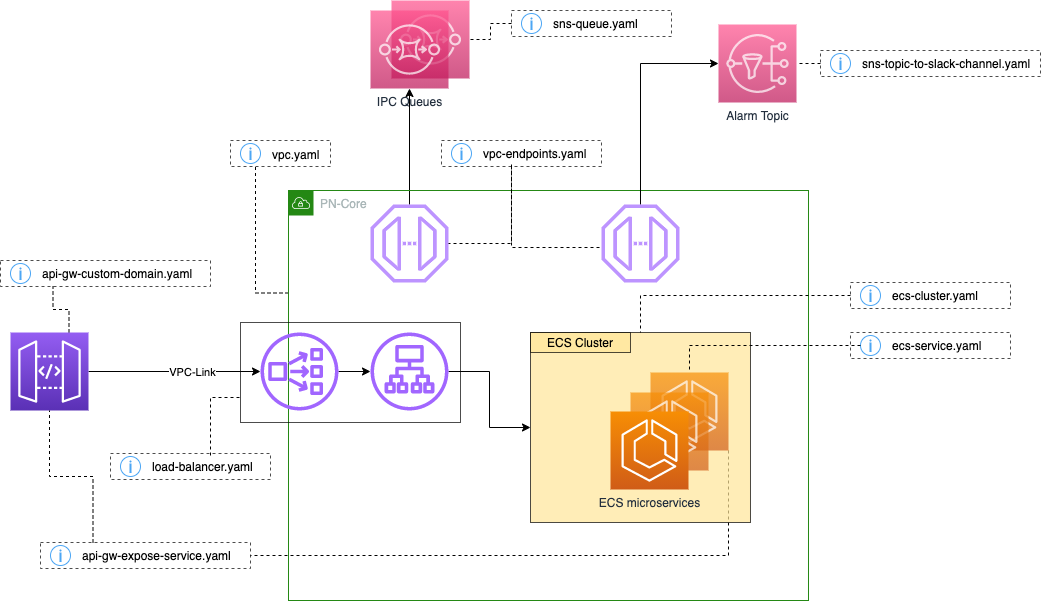

The diagram above was exported from draw.io. Its source (the exported page's mxGraphModel, read from the mxfile embedded in the PNG):
<mxGraphModel dx="1106" dy="820" grid="1" gridSize="10" guides="1" tooltips="1" connect="1" arrows="1" fold="1" page="1" pageScale="1" pageWidth="1169" pageHeight="827" math="0" shadow="0">
  <root>
    <mxCell id="0" />
    <mxCell id="1" parent="0" />
    <mxCell id="54l53fkF1UDd731qO1px-48" value="" style="sketch=0;points=[[0,0,0],[0.25,0,0],[0.5,0,0],[0.75,0,0],[1,0,0],[0,1,0],[0.25,1,0],[0.5,1,0],[0.75,1,0],[1,1,0],[0,0.25,0],[0,0.5,0],[0,0.75,0],[1,0.25,0],[1,0.5,0],[1,0.75,0]];outlineConnect=0;fontColor=#232F3E;gradientColor=#FF4F8B;gradientDirection=north;fillColor=#BC1356;strokeColor=#ffffff;dashed=0;verticalLabelPosition=bottom;verticalAlign=top;align=center;html=1;fontSize=12;fontStyle=0;aspect=fixed;shape=mxgraph.aws4.resourceIcon;resIcon=mxgraph.aws4.sqs;opacity=70;" vertex="1" parent="1">
      <mxGeometry x="421" y="30" width="78" height="78" as="geometry" />
    </mxCell>
    <mxCell id="54l53fkF1UDd731qO1px-21" style="edgeStyle=orthogonalEdgeStyle;rounded=0;orthogonalLoop=1;jettySize=auto;html=1;entryX=0.5;entryY=1;entryDx=0;entryDy=0;entryPerimeter=0;" edge="1" parent="1" source="54l53fkF1UDd731qO1px-59" target="54l53fkF1UDd731qO1px-19">
      <mxGeometry relative="1" as="geometry" />
    </mxCell>
    <mxCell id="54l53fkF1UDd731qO1px-83" style="edgeStyle=orthogonalEdgeStyle;rounded=0;orthogonalLoop=1;jettySize=auto;html=1;exitX=0;exitY=0.25;exitDx=0;exitDy=0;entryX=0.25;entryY=1;entryDx=0;entryDy=0;dashed=1;endArrow=none;endFill=0;" edge="1" parent="1" source="2" target="54l53fkF1UDd731qO1px-63">
      <mxGeometry relative="1" as="geometry" />
    </mxCell>
    <mxCell id="2" value="PN-Core" style="points=[[0,0],[0.25,0],[0.5,0],[0.75,0],[1,0],[1,0.25],[1,0.5],[1,0.75],[1,1],[0.75,1],[0.5,1],[0.25,1],[0,1],[0,0.75],[0,0.5],[0,0.25]];outlineConnect=0;gradientColor=none;html=1;whiteSpace=wrap;fontSize=12;fontStyle=0;shape=mxgraph.aws4.group;grIcon=mxgraph.aws4.group_vpc;strokeColor=#248814;fillColor=none;verticalAlign=top;align=left;spacingLeft=30;fontColor=#AAB7B8;dashed=0;" parent="1" vertex="1">
      <mxGeometry x="318" y="220" width="520" height="410" as="geometry" />
    </mxCell>
    <mxCell id="54l53fkF1UDd731qO1px-80" style="edgeStyle=orthogonalEdgeStyle;rounded=0;orthogonalLoop=1;jettySize=auto;html=1;exitX=1;exitY=1;exitDx=0;exitDy=0;entryX=1;entryY=0.5;entryDx=0;entryDy=0;dashed=1;endArrow=none;endFill=0;exitPerimeter=0;" edge="1" parent="1" source="54l53fkF1UDd731qO1px-15" target="54l53fkF1UDd731qO1px-40">
      <mxGeometry relative="1" as="geometry" />
    </mxCell>
    <mxCell id="54l53fkF1UDd731qO1px-17" value="" style="rounded=0;whiteSpace=wrap;html=1;fillColor=#FFE599;opacity=70;" vertex="1" parent="1">
      <mxGeometry x="560" y="362" width="220" height="190" as="geometry" />
    </mxCell>
    <mxCell id="54l53fkF1UDd731qO1px-9" style="edgeStyle=orthogonalEdgeStyle;rounded=0;orthogonalLoop=1;jettySize=auto;html=1;" edge="1" parent="1" source="3" target="7">
      <mxGeometry relative="1" as="geometry" />
    </mxCell>
    <mxCell id="54l53fkF1UDd731qO1px-10" value="VPC-Link" style="edgeLabel;html=1;align=center;verticalAlign=middle;resizable=0;points=[];" vertex="1" connectable="0" parent="54l53fkF1UDd731qO1px-9">
      <mxGeometry x="0.1977" relative="1" as="geometry">
        <mxPoint as="offset" />
      </mxGeometry>
    </mxCell>
    <mxCell id="54l53fkF1UDd731qO1px-77" style="edgeStyle=orthogonalEdgeStyle;rounded=0;orthogonalLoop=1;jettySize=auto;html=1;exitX=0.75;exitY=0;exitDx=0;exitDy=0;exitPerimeter=0;entryX=0.25;entryY=1;entryDx=0;entryDy=0;dashed=1;endArrow=none;endFill=0;" edge="1" parent="1" source="3" target="54l53fkF1UDd731qO1px-36">
      <mxGeometry relative="1" as="geometry" />
    </mxCell>
    <mxCell id="3" value="" style="points=[[0,0,0],[0.25,0,0],[0.5,0,0],[0.75,0,0],[1,0,0],[0,1,0],[0.25,1,0],[0.5,1,0],[0.75,1,0],[1,1,0],[0,0.25,0],[0,0.5,0],[0,0.75,0],[1,0.25,0],[1,0.5,0],[1,0.75,0]];outlineConnect=0;fontColor=#232F3E;gradientColor=#945DF2;gradientDirection=north;fillColor=#5A30B5;strokeColor=#ffffff;dashed=0;verticalLabelPosition=bottom;verticalAlign=top;align=center;html=1;fontSize=12;fontStyle=0;aspect=fixed;shape=mxgraph.aws4.resourceIcon;resIcon=mxgraph.aws4.api_gateway;" parent="1" vertex="1">
      <mxGeometry x="40" y="362" width="78" height="78" as="geometry" />
    </mxCell>
    <mxCell id="54l53fkF1UDd731qO1px-12" style="edgeStyle=orthogonalEdgeStyle;rounded=0;orthogonalLoop=1;jettySize=auto;html=1;" edge="1" parent="1" source="7" target="54l53fkF1UDd731qO1px-11">
      <mxGeometry relative="1" as="geometry" />
    </mxCell>
    <mxCell id="7" value="" style="outlineConnect=0;fontColor=#232F3E;gradientColor=none;fillColor=#A166FF;strokeColor=none;dashed=0;verticalLabelPosition=bottom;verticalAlign=top;align=center;html=1;fontSize=12;fontStyle=0;aspect=fixed;pointerEvents=1;shape=mxgraph.aws4.network_load_balancer;" parent="1" vertex="1">
      <mxGeometry x="290" y="362" width="78" height="78" as="geometry" />
    </mxCell>
    <mxCell id="54l53fkF1UDd731qO1px-23" style="edgeStyle=orthogonalEdgeStyle;rounded=0;orthogonalLoop=1;jettySize=auto;html=1;" edge="1" parent="1" source="54l53fkF1UDd731qO1px-11" target="54l53fkF1UDd731qO1px-17">
      <mxGeometry relative="1" as="geometry" />
    </mxCell>
    <mxCell id="54l53fkF1UDd731qO1px-11" value="" style="sketch=0;outlineConnect=0;fontColor=#232F3E;gradientColor=none;fillColor=#A166FF;strokeColor=none;dashed=0;verticalLabelPosition=bottom;verticalAlign=top;align=center;html=1;fontSize=12;fontStyle=0;aspect=fixed;pointerEvents=1;shape=mxgraph.aws4.application_load_balancer;" vertex="1" parent="1">
      <mxGeometry x="400" y="362" width="78" height="78" as="geometry" />
    </mxCell>
    <mxCell id="54l53fkF1UDd731qO1px-15" value="" style="sketch=0;points=[[0,0,0],[0.25,0,0],[0.5,0,0],[0.75,0,0],[1,0,0],[0,1,0],[0.25,1,0],[0.5,1,0],[0.75,1,0],[1,1,0],[0,0.25,0],[0,0.5,0],[0,0.75,0],[1,0.25,0],[1,0.5,0],[1,0.75,0]];outlineConnect=0;fontColor=#232F3E;gradientColor=#F78E04;gradientDirection=north;fillColor=#D05C17;strokeColor=#ffffff;dashed=0;verticalLabelPosition=bottom;verticalAlign=top;align=center;html=1;fontSize=12;fontStyle=0;aspect=fixed;shape=mxgraph.aws4.resourceIcon;resIcon=mxgraph.aws4.ecs;opacity=70;" vertex="1" parent="1">
      <mxGeometry x="680" y="402" width="78" height="78" as="geometry" />
    </mxCell>
    <mxCell id="54l53fkF1UDd731qO1px-14" value="" style="sketch=0;points=[[0,0,0],[0.25,0,0],[0.5,0,0],[0.75,0,0],[1,0,0],[0,1,0],[0.25,1,0],[0.5,1,0],[0.75,1,0],[1,1,0],[0,0.25,0],[0,0.5,0],[0,0.75,0],[1,0.25,0],[1,0.5,0],[1,0.75,0]];outlineConnect=0;fontColor=#232F3E;gradientColor=#F78E04;gradientDirection=north;fillColor=#D05C17;strokeColor=#ffffff;dashed=0;verticalLabelPosition=bottom;verticalAlign=top;align=center;html=1;fontSize=12;fontStyle=0;aspect=fixed;shape=mxgraph.aws4.resourceIcon;resIcon=mxgraph.aws4.ecs;opacity=70;" vertex="1" parent="1">
      <mxGeometry x="660" y="422" width="78" height="78" as="geometry" />
    </mxCell>
    <mxCell id="54l53fkF1UDd731qO1px-13" value="ECS microservices" style="sketch=0;points=[[0,0,0],[0.25,0,0],[0.5,0,0],[0.75,0,0],[1,0,0],[0,1,0],[0.25,1,0],[0.5,1,0],[0.75,1,0],[1,1,0],[0,0.25,0],[0,0.5,0],[0,0.75,0],[1,0.25,0],[1,0.5,0],[1,0.75,0]];outlineConnect=0;fontColor=#232F3E;gradientColor=#F78E04;gradientDirection=north;fillColor=#D05C17;strokeColor=#ffffff;dashed=0;verticalLabelPosition=bottom;verticalAlign=top;align=center;html=1;fontSize=12;fontStyle=0;aspect=fixed;shape=mxgraph.aws4.resourceIcon;resIcon=mxgraph.aws4.ecs;" vertex="1" parent="1">
      <mxGeometry x="640" y="441" width="78" height="78" as="geometry" />
    </mxCell>
    <mxCell id="54l53fkF1UDd731qO1px-18" value="ECS Cluster" style="rounded=0;whiteSpace=wrap;html=1;fillColor=#FFE599;opacity=70;" vertex="1" parent="1">
      <mxGeometry x="560" y="362" width="100" height="20" as="geometry" />
    </mxCell>
    <mxCell id="54l53fkF1UDd731qO1px-19" value="IPC Queues" style="sketch=0;points=[[0,0,0],[0.25,0,0],[0.5,0,0],[0.75,0,0],[1,0,0],[0,1,0],[0.25,1,0],[0.5,1,0],[0.75,1,0],[1,1,0],[0,0.25,0],[0,0.5,0],[0,0.75,0],[1,0.25,0],[1,0.5,0],[1,0.75,0]];outlineConnect=0;fontColor=#232F3E;gradientColor=#FF4F8B;gradientDirection=north;fillColor=#BC1356;strokeColor=#ffffff;dashed=0;verticalLabelPosition=bottom;verticalAlign=top;align=center;html=1;fontSize=12;fontStyle=0;aspect=fixed;shape=mxgraph.aws4.resourceIcon;resIcon=mxgraph.aws4.sqs;opacity=70;" vertex="1" parent="1">
      <mxGeometry x="400" y="40" width="78" height="78" as="geometry" />
    </mxCell>
    <mxCell id="54l53fkF1UDd731qO1px-24" value="" style="rounded=0;whiteSpace=wrap;html=1;fillColor=none;opacity=70;" vertex="1" parent="1">
      <mxGeometry x="270" y="352" width="220" height="100" as="geometry" />
    </mxCell>
    <mxCell id="54l53fkF1UDd731qO1px-28" value="" style="group" vertex="1" connectable="0" parent="1">
      <mxGeometry x="880" y="362" width="160" height="26" as="geometry" />
    </mxCell>
    <mxCell id="54l53fkF1UDd731qO1px-25" value="" style="rounded=0;whiteSpace=wrap;html=1;fillColor=none;opacity=70;dashed=1;" vertex="1" parent="54l53fkF1UDd731qO1px-28">
      <mxGeometry width="160" height="26" as="geometry" />
    </mxCell>
    <mxCell id="54l53fkF1UDd731qO1px-26" value="" style="html=1;verticalLabelPosition=bottom;labelBackgroundColor=#ffffff;verticalAlign=top;shadow=0;dashed=0;strokeWidth=2;shape=mxgraph.ios7.misc.info;strokeColor=#0080f0;sketch=0;fillColor=none;opacity=70;" vertex="1" parent="54l53fkF1UDd731qO1px-28">
      <mxGeometry x="10" y="3" width="20" height="20" as="geometry" />
    </mxCell>
    <mxCell id="54l53fkF1UDd731qO1px-27" value="ecs-service.yaml" style="text;html=1;strokeColor=none;fillColor=none;align=left;verticalAlign=middle;whiteSpace=wrap;rounded=0;opacity=70;" vertex="1" parent="54l53fkF1UDd731qO1px-28">
      <mxGeometry x="40" y="2" width="120" height="22" as="geometry" />
    </mxCell>
    <mxCell id="54l53fkF1UDd731qO1px-29" style="edgeStyle=orthogonalEdgeStyle;rounded=0;orthogonalLoop=1;jettySize=auto;html=1;entryX=0.5;entryY=0;entryDx=0;entryDy=0;entryPerimeter=0;endArrow=none;endFill=0;dashed=1;" edge="1" parent="1" source="54l53fkF1UDd731qO1px-26" target="54l53fkF1UDd731qO1px-15">
      <mxGeometry relative="1" as="geometry" />
    </mxCell>
    <mxCell id="54l53fkF1UDd731qO1px-30" value="" style="group" vertex="1" connectable="0" parent="1">
      <mxGeometry x="880" y="312" width="160" height="26" as="geometry" />
    </mxCell>
    <mxCell id="54l53fkF1UDd731qO1px-31" value="" style="rounded=0;whiteSpace=wrap;html=1;fillColor=none;opacity=70;dashed=1;" vertex="1" parent="54l53fkF1UDd731qO1px-30">
      <mxGeometry width="160" height="26" as="geometry" />
    </mxCell>
    <mxCell id="54l53fkF1UDd731qO1px-32" value="" style="html=1;verticalLabelPosition=bottom;labelBackgroundColor=#ffffff;verticalAlign=top;shadow=0;dashed=0;strokeWidth=2;shape=mxgraph.ios7.misc.info;strokeColor=#0080f0;sketch=0;fillColor=none;opacity=70;" vertex="1" parent="54l53fkF1UDd731qO1px-30">
      <mxGeometry x="10" y="3" width="20" height="20" as="geometry" />
    </mxCell>
    <mxCell id="54l53fkF1UDd731qO1px-33" value="ecs-cluster.yaml" style="text;html=1;strokeColor=none;fillColor=none;align=left;verticalAlign=middle;whiteSpace=wrap;rounded=0;opacity=70;" vertex="1" parent="54l53fkF1UDd731qO1px-30">
      <mxGeometry x="40" y="2" width="120" height="22" as="geometry" />
    </mxCell>
    <mxCell id="54l53fkF1UDd731qO1px-34" style="edgeStyle=orthogonalEdgeStyle;rounded=0;orthogonalLoop=1;jettySize=auto;html=1;entryX=0.5;entryY=0;entryDx=0;entryDy=0;dashed=1;endArrow=none;endFill=0;" edge="1" parent="1" source="54l53fkF1UDd731qO1px-31" target="54l53fkF1UDd731qO1px-17">
      <mxGeometry relative="1" as="geometry" />
    </mxCell>
    <mxCell id="54l53fkF1UDd731qO1px-35" value="" style="group" vertex="1" connectable="0" parent="1">
      <mxGeometry x="30" y="290" width="210" height="26" as="geometry" />
    </mxCell>
    <mxCell id="54l53fkF1UDd731qO1px-36" value="" style="rounded=0;whiteSpace=wrap;html=1;fillColor=none;opacity=70;dashed=1;" vertex="1" parent="54l53fkF1UDd731qO1px-35">
      <mxGeometry width="210" height="26" as="geometry" />
    </mxCell>
    <mxCell id="54l53fkF1UDd731qO1px-37" value="" style="html=1;verticalLabelPosition=bottom;labelBackgroundColor=#ffffff;verticalAlign=top;shadow=0;dashed=0;strokeWidth=2;shape=mxgraph.ios7.misc.info;strokeColor=#0080f0;sketch=0;fillColor=none;opacity=70;" vertex="1" parent="54l53fkF1UDd731qO1px-35">
      <mxGeometry x="10" y="3" width="20" height="20" as="geometry" />
    </mxCell>
    <mxCell id="54l53fkF1UDd731qO1px-38" value="api-gw-custom-domain.yaml" style="text;html=1;strokeColor=none;fillColor=none;align=left;verticalAlign=middle;whiteSpace=wrap;rounded=0;opacity=70;" vertex="1" parent="54l53fkF1UDd731qO1px-35">
      <mxGeometry x="40" y="2" width="160" height="22" as="geometry" />
    </mxCell>
    <mxCell id="54l53fkF1UDd731qO1px-39" value="" style="group" vertex="1" connectable="0" parent="1">
      <mxGeometry x="70" y="572" width="210" height="26" as="geometry" />
    </mxCell>
    <mxCell id="54l53fkF1UDd731qO1px-40" value="" style="rounded=0;whiteSpace=wrap;html=1;fillColor=none;opacity=70;dashed=1;" vertex="1" parent="54l53fkF1UDd731qO1px-39">
      <mxGeometry width="210" height="26" as="geometry" />
    </mxCell>
    <mxCell id="54l53fkF1UDd731qO1px-41" value="" style="html=1;verticalLabelPosition=bottom;labelBackgroundColor=#ffffff;verticalAlign=top;shadow=0;dashed=0;strokeWidth=2;shape=mxgraph.ios7.misc.info;strokeColor=#0080f0;sketch=0;fillColor=none;opacity=70;" vertex="1" parent="54l53fkF1UDd731qO1px-39">
      <mxGeometry x="10" y="3" width="20" height="20" as="geometry" />
    </mxCell>
    <mxCell id="54l53fkF1UDd731qO1px-42" value="api-gw-expose-service.yaml" style="text;html=1;strokeColor=none;fillColor=none;align=left;verticalAlign=middle;whiteSpace=wrap;rounded=0;opacity=70;" vertex="1" parent="54l53fkF1UDd731qO1px-39">
      <mxGeometry x="40" y="2" width="160" height="22" as="geometry" />
    </mxCell>
    <mxCell id="54l53fkF1UDd731qO1px-43" value="" style="group" vertex="1" connectable="0" parent="1">
      <mxGeometry x="140" y="483" width="160" height="26" as="geometry" />
    </mxCell>
    <mxCell id="54l53fkF1UDd731qO1px-44" value="" style="rounded=0;whiteSpace=wrap;html=1;fillColor=none;opacity=70;dashed=1;" vertex="1" parent="54l53fkF1UDd731qO1px-43">
      <mxGeometry width="160" height="26" as="geometry" />
    </mxCell>
    <mxCell id="54l53fkF1UDd731qO1px-45" value="" style="html=1;verticalLabelPosition=bottom;labelBackgroundColor=#ffffff;verticalAlign=top;shadow=0;dashed=0;strokeWidth=2;shape=mxgraph.ios7.misc.info;strokeColor=#0080f0;sketch=0;fillColor=none;opacity=70;" vertex="1" parent="54l53fkF1UDd731qO1px-43">
      <mxGeometry x="10" y="3" width="20" height="20" as="geometry" />
    </mxCell>
    <mxCell id="54l53fkF1UDd731qO1px-46" value="load-balancer.yaml" style="text;html=1;strokeColor=none;fillColor=none;align=left;verticalAlign=middle;whiteSpace=wrap;rounded=0;opacity=70;" vertex="1" parent="54l53fkF1UDd731qO1px-43">
      <mxGeometry x="40" y="2" width="120" height="22" as="geometry" />
    </mxCell>
    <mxCell id="54l53fkF1UDd731qO1px-47" style="edgeStyle=orthogonalEdgeStyle;rounded=0;orthogonalLoop=1;jettySize=auto;html=1;entryX=0;entryY=0.75;entryDx=0;entryDy=0;dashed=1;endArrow=none;endFill=0;" edge="1" parent="1" source="54l53fkF1UDd731qO1px-46" target="54l53fkF1UDd731qO1px-24">
      <mxGeometry relative="1" as="geometry" />
    </mxCell>
    <mxCell id="54l53fkF1UDd731qO1px-49" value="" style="group" vertex="1" connectable="0" parent="1">
      <mxGeometry x="541" y="40" width="160" height="26" as="geometry" />
    </mxCell>
    <mxCell id="54l53fkF1UDd731qO1px-50" value="" style="rounded=0;whiteSpace=wrap;html=1;fillColor=none;opacity=70;dashed=1;" vertex="1" parent="54l53fkF1UDd731qO1px-49">
      <mxGeometry width="160" height="26" as="geometry" />
    </mxCell>
    <mxCell id="54l53fkF1UDd731qO1px-51" value="" style="html=1;verticalLabelPosition=bottom;labelBackgroundColor=#ffffff;verticalAlign=top;shadow=0;dashed=0;strokeWidth=2;shape=mxgraph.ios7.misc.info;strokeColor=#0080f0;sketch=0;fillColor=none;opacity=70;" vertex="1" parent="54l53fkF1UDd731qO1px-49">
      <mxGeometry x="10" y="3" width="20" height="20" as="geometry" />
    </mxCell>
    <mxCell id="54l53fkF1UDd731qO1px-52" value="sns-queue.yaml" style="text;html=1;strokeColor=none;fillColor=none;align=left;verticalAlign=middle;whiteSpace=wrap;rounded=0;opacity=70;" vertex="1" parent="54l53fkF1UDd731qO1px-49">
      <mxGeometry x="40" y="2" width="120" height="22" as="geometry" />
    </mxCell>
    <mxCell id="54l53fkF1UDd731qO1px-54" style="edgeStyle=orthogonalEdgeStyle;rounded=0;orthogonalLoop=1;jettySize=auto;html=1;exitX=0;exitY=0.5;exitDx=0;exitDy=0;dashed=1;endArrow=none;endFill=0;" edge="1" parent="1" source="54l53fkF1UDd731qO1px-50" target="54l53fkF1UDd731qO1px-48">
      <mxGeometry relative="1" as="geometry" />
    </mxCell>
    <mxCell id="54l53fkF1UDd731qO1px-55" value="" style="group" vertex="1" connectable="0" parent="1">
      <mxGeometry x="471" y="170" width="160" height="26" as="geometry" />
    </mxCell>
    <mxCell id="54l53fkF1UDd731qO1px-56" value="" style="rounded=0;whiteSpace=wrap;html=1;fillColor=none;opacity=70;dashed=1;" vertex="1" parent="54l53fkF1UDd731qO1px-55">
      <mxGeometry width="160" height="26" as="geometry" />
    </mxCell>
    <mxCell id="54l53fkF1UDd731qO1px-57" value="" style="html=1;verticalLabelPosition=bottom;labelBackgroundColor=#ffffff;verticalAlign=top;shadow=0;dashed=0;strokeWidth=2;shape=mxgraph.ios7.misc.info;strokeColor=#0080f0;sketch=0;fillColor=none;opacity=70;" vertex="1" parent="54l53fkF1UDd731qO1px-55">
      <mxGeometry x="10" y="3" width="20" height="20" as="geometry" />
    </mxCell>
    <mxCell id="54l53fkF1UDd731qO1px-58" value="vpc-endpoints.yaml" style="text;html=1;strokeColor=none;fillColor=none;align=left;verticalAlign=middle;whiteSpace=wrap;rounded=0;opacity=70;" vertex="1" parent="54l53fkF1UDd731qO1px-55">
      <mxGeometry x="40" y="2" width="120" height="22" as="geometry" />
    </mxCell>
    <mxCell id="54l53fkF1UDd731qO1px-59" value="" style="sketch=0;outlineConnect=0;fontColor=#232F3E;gradientColor=none;fillColor=#A166FF;strokeColor=none;dashed=0;verticalLabelPosition=bottom;verticalAlign=top;align=center;html=1;fontSize=12;fontStyle=0;aspect=fixed;pointerEvents=1;shape=mxgraph.aws4.endpoint;opacity=70;" vertex="1" parent="1">
      <mxGeometry x="400" y="234" width="78" height="78" as="geometry" />
    </mxCell>
    <mxCell id="54l53fkF1UDd731qO1px-61" style="edgeStyle=orthogonalEdgeStyle;rounded=0;orthogonalLoop=1;jettySize=auto;html=1;dashed=1;endArrow=none;endFill=0;" edge="1" parent="1" source="54l53fkF1UDd731qO1px-56" target="54l53fkF1UDd731qO1px-59">
      <mxGeometry relative="1" as="geometry">
        <Array as="points">
          <mxPoint x="541" y="273" />
        </Array>
      </mxGeometry>
    </mxCell>
    <mxCell id="54l53fkF1UDd731qO1px-63" value="" style="rounded=0;whiteSpace=wrap;html=1;fillColor=none;opacity=70;dashed=1;" vertex="1" parent="1">
      <mxGeometry x="260" y="170" width="100" height="26" as="geometry" />
    </mxCell>
    <mxCell id="54l53fkF1UDd731qO1px-64" value="" style="html=1;verticalLabelPosition=bottom;labelBackgroundColor=#ffffff;verticalAlign=top;shadow=0;dashed=0;strokeWidth=2;shape=mxgraph.ios7.misc.info;strokeColor=#0080f0;sketch=0;fillColor=none;opacity=70;" vertex="1" parent="1">
      <mxGeometry x="270" y="173" width="20" height="20" as="geometry" />
    </mxCell>
    <mxCell id="54l53fkF1UDd731qO1px-65" value="vpc.yaml" style="text;html=1;strokeColor=none;fillColor=none;align=left;verticalAlign=middle;whiteSpace=wrap;rounded=0;opacity=70;" vertex="1" parent="1">
      <mxGeometry x="300" y="173" width="60" height="22" as="geometry" />
    </mxCell>
    <mxCell id="54l53fkF1UDd731qO1px-70" value="" style="group" vertex="1" connectable="0" parent="1">
      <mxGeometry x="850" y="80" width="220" height="26" as="geometry" />
    </mxCell>
    <mxCell id="54l53fkF1UDd731qO1px-71" value="" style="rounded=0;whiteSpace=wrap;html=1;fillColor=none;opacity=70;dashed=1;" vertex="1" parent="54l53fkF1UDd731qO1px-70">
      <mxGeometry width="220" height="26" as="geometry" />
    </mxCell>
    <mxCell id="54l53fkF1UDd731qO1px-72" value="" style="html=1;verticalLabelPosition=bottom;labelBackgroundColor=#ffffff;verticalAlign=top;shadow=0;dashed=0;strokeWidth=2;shape=mxgraph.ios7.misc.info;strokeColor=#0080f0;sketch=0;fillColor=none;opacity=70;" vertex="1" parent="54l53fkF1UDd731qO1px-70">
      <mxGeometry x="10" y="3" width="20" height="20" as="geometry" />
    </mxCell>
    <mxCell id="54l53fkF1UDd731qO1px-73" value="sns-topic-to-slack-channel.yaml" style="text;html=1;strokeColor=none;fillColor=none;align=left;verticalAlign=middle;whiteSpace=wrap;rounded=0;opacity=70;" vertex="1" parent="54l53fkF1UDd731qO1px-70">
      <mxGeometry x="40" y="2" width="180" height="22" as="geometry" />
    </mxCell>
    <mxCell id="54l53fkF1UDd731qO1px-79" style="edgeStyle=orthogonalEdgeStyle;rounded=0;orthogonalLoop=1;jettySize=auto;html=1;exitX=0.25;exitY=0;exitDx=0;exitDy=0;entryX=0.5;entryY=1;entryDx=0;entryDy=0;entryPerimeter=0;dashed=1;endArrow=none;endFill=0;" edge="1" parent="1" source="54l53fkF1UDd731qO1px-40" target="3">
      <mxGeometry relative="1" as="geometry" />
    </mxCell>
    <mxCell id="54l53fkF1UDd731qO1px-81" value="Alarm Topic" style="sketch=0;points=[[0,0,0],[0.25,0,0],[0.5,0,0],[0.75,0,0],[1,0,0],[0,1,0],[0.25,1,0],[0.5,1,0],[0.75,1,0],[1,1,0],[0,0.25,0],[0,0.5,0],[0,0.75,0],[1,0.25,0],[1,0.5,0],[1,0.75,0]];outlineConnect=0;fontColor=#232F3E;gradientColor=#FF4F8B;gradientDirection=north;fillColor=#BC1356;strokeColor=#ffffff;dashed=0;verticalLabelPosition=bottom;verticalAlign=top;align=center;html=1;fontSize=12;fontStyle=0;aspect=fixed;shape=mxgraph.aws4.resourceIcon;resIcon=mxgraph.aws4.sns;opacity=70;" vertex="1" parent="1">
      <mxGeometry x="748" y="54" width="78" height="78" as="geometry" />
    </mxCell>
    <mxCell id="54l53fkF1UDd731qO1px-84" style="edgeStyle=orthogonalEdgeStyle;rounded=0;orthogonalLoop=1;jettySize=auto;html=1;exitX=0;exitY=0.5;exitDx=0;exitDy=0;entryX=1;entryY=0.5;entryDx=0;entryDy=0;entryPerimeter=0;dashed=1;endArrow=none;endFill=0;" edge="1" parent="1" source="54l53fkF1UDd731qO1px-71" target="54l53fkF1UDd731qO1px-81">
      <mxGeometry relative="1" as="geometry" />
    </mxCell>
    <mxCell id="54l53fkF1UDd731qO1px-88" style="edgeStyle=orthogonalEdgeStyle;rounded=0;orthogonalLoop=1;jettySize=auto;html=1;entryX=0;entryY=0.5;entryDx=0;entryDy=0;entryPerimeter=0;endArrow=classic;endFill=1;" edge="1" parent="1" source="54l53fkF1UDd731qO1px-85" target="54l53fkF1UDd731qO1px-81">
      <mxGeometry relative="1" as="geometry">
        <Array as="points">
          <mxPoint x="670" y="93" />
        </Array>
      </mxGeometry>
    </mxCell>
    <mxCell id="54l53fkF1UDd731qO1px-85" value="" style="sketch=0;outlineConnect=0;fontColor=#232F3E;gradientColor=none;fillColor=#A166FF;strokeColor=none;dashed=0;verticalLabelPosition=bottom;verticalAlign=top;align=center;html=1;fontSize=12;fontStyle=0;aspect=fixed;pointerEvents=1;shape=mxgraph.aws4.endpoint;opacity=70;" vertex="1" parent="1">
      <mxGeometry x="631" y="234" width="78" height="78" as="geometry" />
    </mxCell>
    <mxCell id="54l53fkF1UDd731qO1px-87" style="edgeStyle=orthogonalEdgeStyle;rounded=0;orthogonalLoop=1;jettySize=auto;html=1;exitX=0.25;exitY=1;exitDx=0;exitDy=0;dashed=1;endArrow=none;endFill=0;" edge="1" parent="1" source="54l53fkF1UDd731qO1px-58" target="54l53fkF1UDd731qO1px-85">
      <mxGeometry relative="1" as="geometry">
        <Array as="points">
          <mxPoint x="541" y="277" />
        </Array>
      </mxGeometry>
    </mxCell>
  </root>
</mxGraphModel>